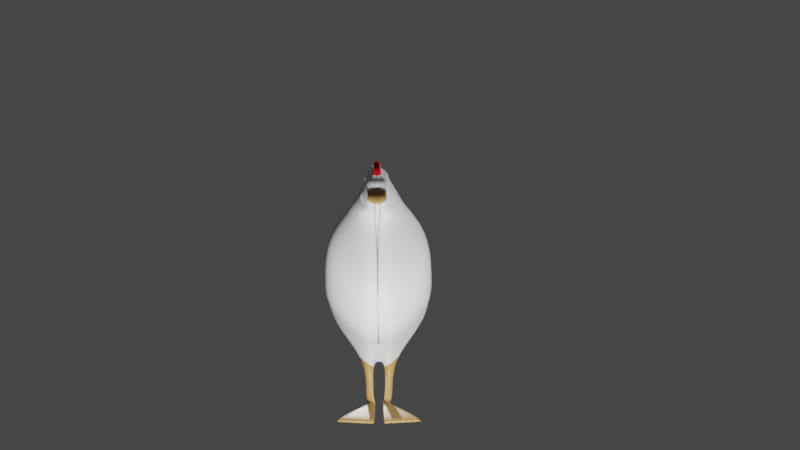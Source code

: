 # Source: Chicken.blend  (saved by Blender 2.90.8; exported with 4.5.12 LTS)
import bpy
from mathutils import Matrix  # noqa: F401  (used for matrix-valued properties, if any)

bpy.ops.wm.read_factory_settings(use_empty=True)
scene = bpy.context.scene
scene.name = 'Scene'

# ---- collections
col_reference = bpy.data.collections.new('Reference'); scene.collection.children.link(col_reference)
col_reference.hide_render = True
col_collection = bpy.data.collections.new('Collection'); scene.collection.children.link(col_collection)
col_chicken = bpy.data.collections.new('Chicken'); scene.collection.children.link(col_chicken)

# ---- materials (node trees are filled in below, after node groups)
mat_body = bpy.data.materials.new('Body')
mat_body.use_transparent_shadow = False
mat_red = bpy.data.materials.new('Red')
mat_red.use_transparent_shadow = False
mat_yelolow = bpy.data.materials.new('Yelolow')
mat_yelolow.use_transparent_shadow = False

# ---- material node trees
mat_body.use_nodes = True; mat_body.node_tree.nodes.clear()
_N = mat_body.node_tree.nodes; _L = mat_body.node_tree.links
n0 = _N.new('ShaderNodeBsdfPrincipled'); n0.name = 'Principled BSDF'; n0.location = (10, 300)
n0.distribution = 'GGX'
n0.subsurface_method = 'BURLEY'
n0.inputs[3].default_value = 1.45
n0.inputs[27].default_value = (0.0, 0.0, 0.0, 1.0)
n0.inputs[28].default_value = 1.0
n1 = _N.new('ShaderNodeOutputMaterial'); n1.name = 'Material Output'; n1.location = (300, 300)
_L.new(n0.outputs[0], n1.inputs[0])
n1.is_active_output = True
mat_red.use_nodes = True; mat_red.node_tree.nodes.clear()
_N = mat_red.node_tree.nodes; _L = mat_red.node_tree.links
n0 = _N.new('ShaderNodeBsdfPrincipled'); n0.name = 'Principled BSDF'; n0.location = (10, 300)
n0.distribution = 'GGX'
n0.subsurface_method = 'BURLEY'
n0.inputs[0].default_value = (0.8, 0.01191, 0.02051, 1.0)
n0.inputs[3].default_value = 1.45
n0.inputs[27].default_value = (0.0, 0.0, 0.0, 1.0)
n0.inputs[28].default_value = 1.0
n1 = _N.new('ShaderNodeOutputMaterial'); n1.name = 'Material Output'; n1.location = (300, 300)
_L.new(n0.outputs[0], n1.inputs[0])
n1.is_active_output = True
mat_yelolow.use_nodes = True; mat_yelolow.node_tree.nodes.clear()
_N = mat_yelolow.node_tree.nodes; _L = mat_yelolow.node_tree.links
n0 = _N.new('ShaderNodeBsdfPrincipled'); n0.name = 'Principled BSDF'; n0.location = (10, 300)
n0.distribution = 'GGX'
n0.subsurface_method = 'BURLEY'
n0.inputs[0].default_value = (0.4512, 0.2554, 0.08189, 1.0)
n0.inputs[3].default_value = 1.45
n0.inputs[27].default_value = (0.0, 0.0, 0.0, 1.0)
n0.inputs[28].default_value = 1.0
n1 = _N.new('ShaderNodeOutputMaterial'); n1.name = 'Material Output'; n1.location = (300, 300)
_L.new(n0.outputs[0], n1.inputs[0])
n1.is_active_output = True

# ---- world
world_world = bpy.data.worlds.new('World'); scene.world = world_world
world_world.use_nodes = True; world_world.node_tree.nodes.clear()
_N = world_world.node_tree.nodes; _L = world_world.node_tree.links
n0 = _N.new('ShaderNodeOutputWorld'); n0.name = 'World Output'; n0.location = (300, 300)
n1 = _N.new('ShaderNodeBackground'); n1.name = 'Background'; n1.location = (10, 300)
n1.inputs[0].default_value = (0.05088, 0.05088, 0.05088, 1.0)
_L.new(n1.outputs[0], n0.inputs[0])
n0.is_active_output = True
world_world.color = (0.05088, 0.05088, 0.05088)
world_world.use_sun_shadow = False
world_world.sun_shadow_jitter_overblur = 0.0

# ---- cameras
cam_camera = bpy.data.cameras.new('Camera')
cam_camera.clip_end = 100.0
cam_camera.ortho_scale = 7.314

# ---- lights
light_light = bpy.data.lights.new('Light', 'POINT')
light_light.transmission_factor = 0.0
light_light.energy = 1000.0
light_light.shadow_soft_size = 0.1
light_light.shadow_maximum_resolution = 0.006
light_light.use_absolute_resolution = True
light_light_001 = bpy.data.lights.new('Light.001', 'POINT')
light_light_001.transmission_factor = 0.0
light_light_001.energy = 1000.0
light_light_001.shadow_soft_size = 0.1
light_light_001.shadow_maximum_resolution = 0.006
light_light_001.use_absolute_resolution = True
light_light_002 = bpy.data.lights.new('Light.002', 'POINT')
light_light_002.transmission_factor = 0.0
light_light_002.energy = 1000.0
light_light_002.shadow_soft_size = 0.1
light_light_002.shadow_maximum_resolution = 0.006
light_light_002.use_absolute_resolution = True

# ---- meshes
me_cube_001 = bpy.data.meshes.new('Cube.001')
me_cube_001.from_pydata([(-1.209, -1.004, -1.01), (-0.3323, -1.679, 1.12), (0.666, -0.8792, -2.314), (1.0, -1.0, 1.0), (-1.982, -0.7335, -0.1861), (-0.674, -1.129, 1.589), (-2.258, -0.9108, 0.6012), (-1.089, -1.237, 2.36), (-2.098, -0.7121, 2.061), (-1.465, -1.557, 2.686), (-2.324, -0.5657, 2.388), (-1.851, -1.444, 2.922), (-2.438, -0.5657, 2.44), (-2.056, -1.24, 3.061), (-2.469, -0.5657, 2.654), (-2.224, -0.5383, 3.574), (-2.532, -0.5657, 2.647), (-2.499, -0.5262, 3.454), (-2.639, -0.5657, 2.646), (-2.637, -1.202, 2.972), (-2.827, -0.47, 2.677), (-2.801, -1.202, 2.854), (1.062, -0.8792, -2.236), (1.44, -1.0, 0.9522), (-0.2556, -0.9355, -1.502), (0.3536, -1.638, 0.9423), (1.85, -0.8792, -1.678), (1.983, -1.0, 1.171), (2.775, -0.8792, -0.5463), (2.587, -1.0, 1.825), (3.151, -0.8792, 0.6583), (3.12, -1.0, 1.545), (0.355, -0.8792, -3.124), (0.5348, -0.8792, -3.219), (0.2648, -0.4954, -3.33), (0.3242, -0.4488, -3.524), (-0.8032, -0.8775, -3.32), (-0.7438, -0.8309, -3.514), (-1.209, -0.004472, -1.01), (-0.3245, 0.0, 1.223), (1.0, 0.0, 1.0), (-1.982, 0.2665, -0.1861), (-0.6708, 0.0, 1.592), (-2.258, 0.08917, 0.6012), (-1.061, 0.0, 2.433), (-2.098, 0.2879, 2.061), (-1.387, 0.0, 2.91), (-2.324, 0.4343, 2.388), (-1.881, 0.0, 3.198), (-2.438, 0.4343, 2.44), (-2.07, 0.0, 3.246), (-2.469, 0.4343, 2.654), (-2.224, 0.0, 3.574), (-2.532, 0.4343, 2.647), (-2.499, 0.0, 3.454), (-2.639, 0.0, 2.646), (-2.637, -5.428e-08, 2.972), (-2.867, 0.0, 2.647), (-2.801, 0.0, 2.854), (1.062, 0.1208, -2.236), (1.44, -1.192e-07, 0.9522), (0.4043, 0.0, 1.1), (-0.2556, 0.06447, -1.502), (1.85, 0.1208, -1.678), (1.983, -4.172e-07, 1.171), (2.775, 0.1208, -0.5463), (2.587, -1.192e-06, 1.825), (3.151, 0.1208, 0.6583), (3.12, -8.345e-07, 1.545), (0.666, 0.0, -2.314), (-2.638, -0.001057, 3.075), (-2.621, -1.205, 3.081), (-2.122, 0.0, 3.324), (-2.172, -1.076, 3.261), (-2.517, -0.9851, 3.06), (-2.283, -1.097, 3.184), (-2.193, -0.3242, 3.37), (-2.148, -0.4979, 3.291), (-2.493, -0.3784, 3.258), (-2.182, 0.0, 3.37), (-2.259, -1.09, 3.142), (-2.149, -1.254, 3.197), (-2.476, -0.4474, 3.25), (-2.519, -0.0006929, 3.226), (-2.234, -0.407, 3.349), (-2.596, -0.001643, 3.154), (-2.182, -0.9713, 3.331), (-2.571, -1.111, 3.155), (-2.529, -0.9312, 3.158), (-2.235, -0.9454, 3.299), (-2.156, -0.3855, 3.35), (-1.209, -0.004472, -1.01), (-1.209, -1.004, -1.01), (-0.2837, -1.296, 1.249), (1.0, 0.0, 1.0), (1.0, -1.0, 1.0), (0.666, -0.8792, -2.314), (-0.2556, -0.9355, -1.502), (0.3932, -1.244, 1.086), (-1.982, 0.2665, -0.1861), (-1.982, -0.7335, -0.1861), (-0.6708, -1.093, 1.592), (-2.258, 0.08917, 0.6012), (-2.258, -0.9108, 0.6012), (-1.07, -1.187, 2.377), (-2.098, 0.2879, 2.061), (-2.098, -0.7121, 2.061), (-1.408, -1.407, 2.757), (-2.324, 0.4343, 2.388), (-2.324, -0.5657, 2.388), (-1.809, -1.35, 3.011), (-2.438, 0.4343, 2.44), (-2.438, -0.5657, 2.44), (-2.011, -1.226, 3.134), (-2.469, 0.4343, 2.654), (-2.469, -0.5657, 2.654), (-2.234, -0.4088, 3.349), (-2.224, -0.5383, 3.574), (-2.117, -1.176, 3.222), (-2.532, 0.4343, 2.647), (-2.532, -0.5657, 2.647), (-2.476, -0.4475, 3.25), (-2.499, -0.5262, 3.454), (-2.639, 0.0, 2.646), (-2.639, -0.5657, 2.646), (-2.649, -1.008, 2.953), (-2.493, -0.3784, 3.258), (-2.867, 0.0, 2.647), (-2.818, -0.5496, 2.681), (-2.781, -1.078, 2.854), (1.44, -1.192e-07, 0.9522), (1.44, -1.0, 0.9522), (1.062, -0.8792, -2.236), (0.4043, 0.0, 1.1), (-0.2556, 0.06447, -1.502), (1.983, -4.172e-07, 1.171), (1.983, -1.0, 1.171), (1.85, -0.8792, -1.678), (2.587, -1.192e-06, 1.825), (2.587, -1.0, 1.825), (2.775, -0.8792, -0.5463), (3.12, -8.345e-07, 1.545), (3.12, -1.0, 1.545), (3.151, -0.8792, 0.6583), (0.355, -0.8792, -3.124), (0.5348, -0.8792, -3.219), (0.2648, -0.4954, -3.33), (0.3242, -0.4488, -3.524), (-0.8148, -0.454, -3.32), (-0.7553, -0.4073, -3.514), (-0.3245, 0.0, 1.223), (-0.6708, 0.0, 1.592), (-1.061, 0.0, 2.433), (-1.387, 0.0, 2.91), (-1.881, 0.0, 3.198), (-2.07, 0.0, 3.246), (-2.224, 0.0, 3.574), (-2.499, 0.0, 3.454), (-2.637, -5.427e-08, 2.972), (-2.801, 0.0, 2.854), (1.062, 0.1208, -2.236), (1.85, 0.1208, -1.678), (2.775, 0.1208, -0.5463), (3.151, 0.1208, 0.6583), (-0.2556, 0.0, -1.502), (0.666, 0.0, -2.314), (1.062, 0.0, -2.236), (-2.638, -0.001057, 3.075), (-2.182, 0.0, 3.37), (-2.596, -0.001643, 3.154), (-2.617, -1.076, 3.069), (-2.122, 0.0, 3.324), (-2.183, -0.9989, 3.323), (-2.151, -1.097, 3.268), (-2.135, -0.5092, 3.291), (-2.193, -0.3288, 3.37), (-2.571, -1.111, 3.155), (-2.529, -0.9338, 3.159), (-2.519, -0.0006929, 3.226), (-2.235, -0.9791, 3.3), (-2.155, -0.4073, 3.348), (-2.415, -1.291, 2.483), (-2.086, -1.067, 3.067), (-2.186, -1.399, 3.127), (-2.438, -1.371, 2.72), (-2.472, -1.107, 2.748), (-2.511, -1.506, 3.033), (-2.277, -1.322, 3.079), (-2.267, -1.445, 3.122), (-1.211, -2.063, -1.016), (-0.3252, -2.244, 1.206), (0.9982, -2.059, 0.9939), (0.6642, -1.938, -2.32), (-0.2573, -1.994, -1.508), (0.3958, -2.168, 1.076), (-1.984, -1.792, -0.1922), (-0.711, -2.496, 1.562), (-2.26, -1.97, 0.595), (-1.078, -2.25, 2.39), (-2.1, -1.771, 2.055), (-1.495, -2.554, 2.488), (-2.273, -1.65, 2.327), (-1.814, -2.174, 2.81), (-2.388, -1.511, 2.441), (-1.982, -1.798, 2.98), (-2.157, -1.449, 3.119), (-2.451, -1.364, 2.679), (-2.528, -1.08, 2.771), (-2.636, -1.009, 2.765), (-2.658, -1.099, 2.895), (-2.791, -1.253, 2.706), (-2.727, -1.246, 2.835), (1.438, -2.059, 0.9461), (1.06, -1.938, -2.242), (1.981, -2.059, 1.165), (1.849, -1.938, -1.684), (2.585, -2.059, 1.819), (2.773, -1.938, -0.5524), (3.118, -2.059, 1.539), (3.149, -1.938, 0.6522), (0.3532, -1.938, -3.13), (0.5331, -1.938, -3.225), (0.2917, -1.545, -3.336), (0.3511, -1.498, -3.531), (-0.6707, -5.797, -3.326), (-0.6113, -5.751, -3.52), (-2.568, -1.301, 3.029), (-2.238, -1.293, 3.251), (-2.229, -1.332, 3.172), (-2.493, -1.419, 3.033), (-2.257, -1.362, 3.126), (-2.305, -1.498, 3.116), (-2.514, -1.268, 3.115), (-2.442, -1.308, 3.125), (-2.32, -1.281, 3.198), (0.2917, -1.545, -3.336), (0.3511, -1.498, -3.531), (-0.7763, -1.927, -3.326), (-0.7169, -1.88, -3.52), (0.2917, -1.545, -3.336), (0.3511, -1.498, -3.531), (-0.7763, -1.927, -3.326), (-0.7169, -1.88, -3.52), (-0.914, -6.076, -0.2655), (-0.6192, -6.107, 0.4785), (0.8887, -6.001, -0.1047), (0.7773, -5.961, -1.209), (-1.545, -5.894, 0.4066), (-1.108, -6.014, 0.9993), (-1.843, -5.692, 1.214), (-1.45, -4.366, 1.712), (-1.896, -2.858, 1.975), (-1.689, -2.562, 2.203), (-2.088, -2.227, 2.371), (-1.95, -2.739, 2.611), (-2.206, -1.725, 2.598), (-2.095, -1.698, 2.751), (1.314, -6.001, -0.1106), (1.188, -5.961, -1.173), (0.1843, -6.049, 0.2327), (-0.03561, -6.013, -0.6346), (1.939, -6.001, 0.2211), (1.895, -5.961, -0.7285), (2.65, -6.001, 1.034), (2.712, -5.961, 0.2441), (3.129, 0.0, 1.143), (3.139, 0.0, 0.8475), (3.13, 0.0, 1.25), (3.14, 0.0, 0.954), (3.13, -3.677, 1.25), (3.14, -3.637, 0.954), (3.13, 0.0, 1.25), (3.14, 0.0, 0.954), (-2.238, -2.538, 2.658), (-2.142, -2.501, 2.799), (-0.9158, -7.135, -0.2717), (-0.621, -7.166, 0.4724), (0.8869, -7.06, -0.1109), (0.7756, -7.02, -1.216), (-1.547, -6.953, 0.4005), (-1.11, -7.073, 0.9932), (-1.832, -6.542, 1.21), (-1.457, -6.721, 1.794), (-1.875, -3.82, 1.969), (-1.659, -4.188, 2.263), (-2.027, -2.643, 2.301), (-1.893, -3.147, 2.522), (-2.121, -2.767, 2.447), (-1.968, -2.736, 2.632), (1.312, -7.06, -0.1167), (1.186, -7.02, -1.18), (0.1826, -7.108, 0.2266), (-0.03739, -7.072, -0.6407), (1.937, -7.06, 0.215), (1.893, -7.02, -0.7346), (2.648, -4.736, 1.028), (2.71, -7.02, 0.238), (3.128, -4.736, 1.244), (3.139, -4.696, 0.9479)], [], [(246, 258, 22, 2), (259, 244, 1, 25), (61, 25, 1, 39), (248, 250, 7, 5), (38, 41, 4, 0), (244, 248, 5, 1), (41, 43, 6, 4), (43, 45, 8, 6), (250, 252, 9, 7), (252, 254, 11, 9), (45, 47, 10, 8), (47, 49, 12, 10), (254, 256, 13, 11), (49, 51, 14, 12), (129, 128, 210, 211), (145, 132, 213, 221), (51, 53, 16, 14), (55, 57, 20, 18), (53, 55, 18, 16), (16, 18, 19, 71, 74), (18, 20, 21, 19), (60, 64, 27, 23), (40, 60, 23, 3), (40, 3, 25, 61), (38, 0, 24, 62), (245, 259, 25, 3), (258, 262, 26, 22), (66, 68, 31, 29), (64, 66, 29, 27), (262, 264, 28, 26), (267, 265, 31, 68), (264, 266, 30, 28), (33, 35, 34, 32), (22, 33, 32, 2), (35, 37, 36, 34), (28, 30, 67, 65), (22, 26, 63, 59), (26, 28, 65, 63), (19, 21, 58, 56), (20, 57, 58, 21), (15, 17, 54, 52), (17, 78, 83, 54), (13, 81, 77, 72, 50), (9, 11, 48, 46), (11, 13, 50, 48), (5, 7, 44, 42), (7, 9, 46, 44), (1, 5, 42, 39), (88, 82, 84, 89), (86, 76, 79, 90), (87, 78, 82, 88), (89, 84, 76, 86), (71, 19, 56, 70), (81, 73, 77), (76, 15, 52, 79), (79, 72, 77, 90), (78, 17, 82), (80, 75, 73, 81), (84, 15, 76), (87, 71, 70, 85), (82, 17, 15, 84), (78, 87, 85, 83), (75, 89, 86, 73), (71, 87, 88, 74), (73, 86, 90, 77), (74, 88, 89, 75), (101, 104, 198, 196), (96, 144, 220, 192), (133, 150, 93, 98), (80, 81, 183, 187), (91, 92, 100, 99), (118, 173, 228, 205), (99, 100, 103, 102), (102, 103, 106, 105), (124, 120, 207, 208), (140, 143, 219, 217), (105, 106, 109, 108), (108, 109, 112, 111), (100, 92, 189, 195), (111, 112, 115, 114), (142, 139, 216, 218), (93, 101, 196, 190), (114, 115, 120, 119), (123, 124, 128, 127), (119, 120, 124, 123), (269, 142, 218, 297), (120, 115, 206, 207), (130, 131, 136, 135), (94, 95, 131, 130), (94, 133, 98, 95), (91, 134, 97, 92), (179, 177, 233, 234), (139, 136, 214, 216), (138, 139, 142, 141), (135, 136, 139, 138), (98, 93, 190, 194), (271, 141, 142, 269), (177, 176, 232, 233), (137, 140, 217, 215), (97, 96, 192, 193), (172, 179, 234, 227), (96, 97, 164, 165), (140, 162, 163, 143), (132, 160, 161, 137), (137, 161, 162, 140), (125, 158, 159, 129), (128, 129, 159, 127), (117, 156, 157, 122), (122, 157, 178, 126), (113, 155, 171, 174, 118), (107, 153, 154, 110), (110, 154, 155, 113), (101, 151, 152, 104), (104, 152, 153, 107), (93, 150, 151, 101), (177, 179, 116, 121), (172, 180, 168, 175), (176, 177, 121, 126), (179, 172, 175, 116), (170, 167, 158, 125), (118, 174, 173), (175, 168, 156, 117), (168, 180, 174, 171), (126, 121, 122), (115, 112, 203, 206), (116, 175, 117), (176, 169, 167, 170), (121, 116, 117, 122), (126, 178, 169, 176), (113, 118, 205, 204), (132, 137, 215, 213), (173, 174, 180, 172), (136, 131, 212, 214), (34, 36, 148, 146), (37, 35, 147, 149), (51, 49, 111, 114), (59, 63, 161, 160), (49, 47, 108, 111), (63, 65, 162, 161), (38, 62, 134, 91), (47, 45, 105, 108), (22, 2, 69, 166), (45, 43, 102, 105), (43, 41, 99, 102), (55, 53, 119, 123), (65, 67, 163, 162), (41, 38, 91, 99), (53, 51, 114, 119), (36, 37, 149, 148), (267, 68, 141, 271), (181, 184, 187, 183, 182, 274, 273), (184, 185, 186, 188, 187), (278, 192, 213, 290), (291, 194, 190, 276), (280, 196, 198, 282), (276, 190, 196, 280), (282, 198, 200, 284), (284, 200, 202, 286), (286, 202, 204, 288), (203, 287, 288, 204, 205, 230, 206), (206, 230, 231, 229, 207), (207, 229, 226, 209, 208), (208, 209, 211, 210), (277, 191, 194, 291), (290, 213, 215, 294), (294, 215, 217, 296), (296, 217, 219, 298), (221, 220, 222, 223), (213, 192, 220, 221), (225, 223, 240, 242), (230, 205, 228, 231), (231, 228, 227, 234), (226, 229, 233, 232), (229, 231, 234, 233), (103, 100, 195, 197), (128, 124, 208, 210), (144, 146, 222, 220), (125, 129, 211, 209), (255, 12, 181, 273), (147, 145, 221, 223), (104, 107, 200, 198), (148, 149, 225, 224), (106, 103, 197, 199), (16, 74, 186, 185), (146, 148, 224, 222), (75, 80, 187, 188), (149, 147, 223, 225), (131, 95, 191, 212), (74, 75, 188, 186), (92, 97, 193, 189), (107, 110, 202, 200), (81, 13, 182, 183), (95, 98, 194, 191), (109, 106, 199, 201), (12, 14, 184, 181), (170, 125, 209, 226), (110, 113, 204, 202), (173, 172, 227, 228), (112, 109, 201, 203), (176, 170, 226, 232), (14, 16, 185, 184), (225, 223, 236, 238), (222, 224, 237, 235), (224, 225, 238, 237), (240, 239, 241, 242), (224, 225, 242, 241), (222, 224, 241, 239), (223, 222, 239, 240), (222, 224, 225, 223, 240, 239), (13, 256, 274, 182), (256, 255, 273, 274), (216, 295, 297, 218), (295, 296, 298, 297), (214, 293, 295, 216), (293, 294, 296, 295), (212, 289, 293, 214), (289, 290, 294, 293), (192, 278, 292, 193), (278, 277, 291, 292), (201, 285, 287, 203), (285, 286, 288, 287), (199, 283, 285, 201), (283, 284, 286, 285), (197, 281, 283, 199), (281, 282, 284, 283), (189, 275, 279, 195), (275, 276, 280, 279), (195, 279, 281, 197), (279, 280, 282, 281), (193, 292, 275, 189), (292, 291, 276, 275), (191, 277, 289, 212), (277, 278, 290, 289), (67, 268, 272, 163), (268, 267, 271, 272), (163, 272, 270, 143), (272, 271, 269, 270), (143, 270, 298, 219), (270, 269, 297, 298), (29, 31, 265, 263), (263, 265, 266, 264), (67, 30, 266, 268), (268, 266, 265, 267), (27, 29, 263, 261), (261, 263, 264, 262), (23, 27, 261, 257), (257, 261, 262, 258), (2, 24, 260, 246), (246, 260, 259, 245), (10, 12, 255, 253), (253, 255, 256, 254), (8, 10, 253, 251), (251, 253, 254, 252), (6, 8, 251, 249), (249, 251, 252, 250), (0, 4, 247, 243), (243, 247, 248, 244), (4, 6, 249, 247), (247, 249, 250, 248), (24, 0, 243, 260), (260, 243, 244, 259), (3, 23, 257, 245), (245, 257, 258, 246)])
me_cube_001.polygons.foreach_set('use_smooth', [1, 1, 1, 1, 1, 1, 1, 1, 1, 1, 1, 1, 1, 1, 1, 1, 1, 1, 1, 1, 1, 1, 1, 1, 1, 1, 1, 1, 1, 1, 1, 1, 1, 1, 1, 1, 1, 1, 1, 1, 1, 1, 1, 1, 1, 1, 1, 1, 1, 1, 1, 1, 1, 1, 1, 1, 1, 1, 1, 1, 1, 1, 1, 1, 1, 1, 1, 1, 1, 1, 1, 1, 1, 1, 1, 1, 1, 1, 1, 1, 1, 1, 1, 1, 1, 1, 1, 1, 1, 1, 1, 1, 1, 1, 1, 1, 1, 1, 1, 1, 1, 1, 1, 1, 1, 1, 1, 1, 1, 1, 1, 1, 1, 1, 1, 1, 1, 1, 1, 1, 1, 1, 1, 1, 1, 1, 1, 1, 1, 1, 1, 1, 1, 1, 1, 1, 1, 1, 1, 1, 1, 1, 1, 1, 1, 1, 1, 1, 1, 1, 1, 1, 1, 1, 1, 1, 1, 1, 1, 1, 1, 1, 1, 1, 1, 1, 1, 1, 1, 1, 1, 1, 1, 1, 1, 1, 1, 1, 1, 1, 1, 1, 1, 1, 1, 1, 1, 1, 1, 1, 1, 1, 1, 1, 1, 1, 1, 1, 1, 1, 1, 1, 1, 1, 1, 1, 1, 1, 0, 1, 1, 1, 1, 1, 1, 1, 1, 1, 1, 1, 1, 1, 1, 1, 1, 1, 1, 1, 1, 1, 1, 1, 1, 1, 1, 1, 1, 1, 1, 1, 1, 1, 1, 1, 1, 1, 1, 1, 1, 1, 1, 1, 1, 1, 1, 1, 1, 1, 1, 1, 1, 1, 1])
me_cube_001.polygons.foreach_set('material_index', [0, 0, 0, 0, 0, 0, 0, 0, 0, 0, 0, 0, 0, 0, 2, 2, 2, 2, 2, 0, 2, 0, 0, 0, 0, 0, 0, 0, 0, 0, 0, 0, 2, 2, 2, 0, 0, 0, 2, 2, 1, 1, 0, 0, 0, 0, 0, 0, 0, 0, 0, 0, 0, 0, 1, 0, 1, 0, 1, 0, 1, 0, 0, 0, 0, 0, 0, 2, 0, 0, 0, 0, 0, 0, 2, 0, 0, 0, 0, 0, 0, 0, 2, 2, 2, 0, 0, 0, 0, 0, 0, 0, 0, 0, 0, 0, 0, 0, 0, 0, 0, 0, 0, 0, 0, 2, 2, 1, 1, 0, 0, 0, 0, 0, 0, 0, 0, 0, 0, 0, 0, 1, 0, 1, 0, 1, 0, 1, 0, 0, 0, 0, 0, 2, 2, 0, 0, 0, 0, 0, 0, 2, 0, 0, 2, 0, 0, 2, 2, 0, 0, 0, 0, 0, 0, 0, 0, 0, 0, 0, 0, 0, 2, 0, 0, 0, 0, 2, 2, 2, 0, 0, 0, 0, 0, 2, 2, 2, 0, 2, 0, 2, 0, 0, 2, 0, 2, 0, 0, 0, 0, 0, 0, 0, 0, 0, 0, 0, 0, 0, 0, 2, 2, 2, 2, 2, 2, 2, 2, 0, 0, 0, 0, 0, 0, 0, 0, 0, 0, 0, 0, 0, 0, 0, 0, 0, 0, 0, 0, 0, 0, 0, 0, 0, 0, 0, 0, 0, 0, 0, 0, 0, 0, 0, 0, 0, 0, 0, 0, 0, 0, 0, 0, 0, 0, 0, 0, 0, 0, 0, 0, 0, 0])
_uv = me_cube_001.uv_layers.new(name='UVMap')
_uv.uv.foreach_set('vector', [0.4583, 0.75, 0.4583, 0.75, 0.375, 0.75, 0.375, 0.75, 0.5417, 0.8624, 0.5417, 1.0, 0.625, 1.0, 0.625, 0.8624, 0.7374, 0.625, 0.7374, 0.75, 0.875, 0.75, 0.875, 0.625, 0.5417, 1.0, 0.5417, 1.0, 0.625, 1.0, 0.625, 1.0, 0.125, 0.625, 0.125, 0.625, 0.125, 0.75, 0.125, 0.75, 0.5417, 1.0, 0.5417, 1.0, 0.625, 1.0, 0.625, 1.0, 0.125, 0.625, 0.125, 0.625, 0.125, 0.75, 0.125, 0.75, 0.125, 0.625, 0.125, 0.625, 0.125, 0.75, 0.125, 0.75, 0.5417, 1.0, 0.5417, 1.0, 0.625, 1.0, 0.625, 1.0, 0.5417, 1.0, 0.5417, 1.0, 0.625, 1.0, 0.625, 1.0, 0.125, 0.625, 0.125, 0.625, 0.125, 0.75, 0.125, 0.75, 0.125, 0.625, 0.125, 0.625, 0.125, 0.75, 0.125, 0.75, 0.5417, 1.0, 0.5417, 1.0, 0.625, 1.0, 0.625, 1.0, 0.125, 0.625, 0.125, 0.625, 0.125, 0.75, 0.125, 0.75, 0.625, 0.0, 0.375, 0.0, 0.375, 0.0, 0.625, 0.0, 0.375, 0.75, 0.375, 0.75, 0.375, 0.75, 0.375, 0.75, 0.125, 0.625, 0.125, 0.625, 0.125, 0.75, 0.125, 0.75, 0.125, 0.625, 0.125, 0.625, 0.125, 0.75, 0.125, 0.75, 0.125, 0.625, 0.125, 0.625, 0.125, 0.75, 0.125, 0.75, 0.375, 1.0, 0.375, 1.0, 0.625, 1.0, 0.625, 1.0, 0.55, 1.0, 0.375, 1.0, 0.375, 1.0, 0.625, 1.0, 0.625, 1.0, 0.625, 0.625, 0.625, 0.625, 0.625, 0.75, 0.625, 0.75, 0.625, 0.625, 0.625, 0.625, 0.625, 0.75, 0.625, 0.75, 0.625, 0.625, 0.625, 0.75, 0.7374, 0.75, 0.7374, 0.625, 0.125, 0.625, 0.125, 0.75, 0.2626, 0.75, 0.2626, 0.625, 0.5417, 0.75, 0.5417, 0.8624, 0.625, 0.8624, 0.625, 0.75, 0.4583, 0.75, 0.4583, 0.75, 0.375, 0.75, 0.375, 0.75, 0.625, 0.625, 0.625, 0.625, 0.625, 0.75, 0.625, 0.75, 0.625, 0.625, 0.625, 0.625, 0.625, 0.75, 0.625, 0.75, 0.4583, 0.75, 0.4583, 0.75, 0.375, 0.75, 0.375, 0.75, 0.5417, 0.625, 0.5417, 0.75, 0.625, 0.75, 0.625, 0.625, 0.4583, 0.75, 0.4583, 0.75, 0.375, 0.75, 0.375, 0.75, 0.375, 0.75, 0.375, 0.75, 0.375, 0.75, 0.375, 0.75, 0.375, 0.75, 0.375, 0.75, 0.375, 0.75, 0.375, 0.75, 0.375, 0.75, 0.375, 0.75, 0.375, 0.75, 0.375, 0.75, 0.375, 0.75, 0.375, 0.75, 0.375, 0.625, 0.375, 0.625, 0.375, 0.75, 0.375, 0.75, 0.375, 0.625, 0.375, 0.625, 0.375, 0.75, 0.375, 0.75, 0.375, 0.625, 0.375, 0.625, 0.875, 0.75, 0.875, 0.75, 0.875, 0.625, 0.875, 0.625, 0.375, 0.0, 0.375, 0.125, 0.625, 0.125, 0.625, 0.0, 0.875, 0.75, 0.875, 0.75, 0.875, 0.625, 0.875, 0.625, 0.875, 0.75, 0.875, 0.75, 0.875, 0.625, 0.875, 0.625, 0.875, 0.75, 0.875, 0.75, 0.875, 0.6629, 0.875, 0.625, 0.875, 0.625, 0.875, 0.75, 0.875, 0.75, 0.875, 0.625, 0.875, 0.625, 0.875, 0.75, 0.875, 0.75, 0.875, 0.625, 0.875, 0.625, 0.875, 0.75, 0.875, 0.75, 0.875, 0.625, 0.875, 0.625, 0.875, 0.75, 0.875, 0.75, 0.875, 0.625, 0.875, 0.625, 0.875, 0.75, 0.875, 0.75, 0.875, 0.625, 0.875, 0.625, 0.5522, 1.0, 0.5772, 1.0, 0.5736, 1.0, 0.5586, 1.0, 0.875, 0.75, 0.875, 0.75, 0.875, 0.625, 0.875, 0.6598, 0.625, 1.0, 0.625, 1.0, 0.5772, 1.0, 0.5522, 1.0, 0.5586, 1.0, 0.5736, 1.0, 0.625, 1.0, 0.625, 1.0, 0.875, 0.75, 0.875, 0.75, 0.875, 0.625, 0.875, 0.625, 0.875, 0.75, 0.875, 0.75, 0.875, 0.6629, 0.875, 0.75, 0.875, 0.75, 0.875, 0.625, 0.875, 0.625, 0.875, 0.625, 0.875, 0.625, 0.875, 0.6629, 0.875, 0.6598, 0.625, 1.0, 0.625, 1.0, 0.5772, 1.0, 0.5456, 1.0, 0.5572, 1.0, 0.625, 1.0, 0.625, 1.0, 0.5736, 1.0, 0.625, 1.0, 0.625, 1.0, 0.875, 0.75, 0.875, 0.75, 0.875, 0.625, 0.875, 0.625, 0.5772, 1.0, 0.625, 1.0, 0.625, 1.0, 0.5736, 1.0, 0.875, 0.75, 0.875, 0.75, 0.875, 0.625, 0.875, 0.625, 0.5572, 1.0, 0.5586, 1.0, 0.625, 1.0, 0.625, 1.0, 0.625, 1.0, 0.625, 1.0, 0.5522, 1.0, 0.55, 1.0, 0.875, 0.75, 0.875, 0.75, 0.875, 0.6598, 0.875, 0.6629, 0.55, 1.0, 0.5522, 1.0, 0.5586, 1.0, 0.5572, 1.0, 0.875, 0.75, 0.875, 0.75, 0.875, 0.75, 0.875, 0.75, 0.375, 0.75, 0.375, 0.75, 0.375, 0.75, 0.375, 0.75, 0.7374, 0.625, 0.875, 0.625, 0.875, 0.75, 0.7374, 0.75, 0.5456, 1.0, 0.625, 1.0, 0.625, 1.0, 0.5456, 1.0, 0.125, 0.625, 0.125, 0.75, 0.125, 0.75, 0.125, 0.625, 0.875, 0.75, 0.875, 0.75, 0.875, 0.75, 0.875, 0.75, 0.125, 0.625, 0.125, 0.75, 0.125, 0.75, 0.125, 0.625, 0.125, 0.625, 0.125, 0.75, 0.125, 0.75, 0.125, 0.625, 0.125, 0.75, 0.125, 0.75, 0.125, 0.75, 0.125, 0.75, 0.375, 0.75, 0.375, 0.75, 0.375, 0.75, 0.375, 0.75, 0.125, 0.625, 0.125, 0.75, 0.125, 0.75, 0.125, 0.625, 0.125, 0.625, 0.125, 0.75, 0.125, 0.75, 0.125, 0.625, 0.125, 0.75, 0.125, 0.75, 0.125, 0.75, 0.125, 0.75, 0.125, 0.625, 0.125, 0.75, 0.125, 0.75, 0.125, 0.625, 0.625, 0.75, 0.625, 0.75, 0.625, 0.75, 0.625, 0.75, 0.875, 0.75, 0.875, 0.75, 0.875, 0.75, 0.875, 0.75, 0.125, 0.625, 0.125, 0.75, 0.125, 0.75, 0.125, 0.625, 0.125, 0.625, 0.125, 0.75, 0.125, 0.75, 0.125, 0.625, 0.125, 0.625, 0.125, 0.75, 0.125, 0.75, 0.125, 0.625, 0.5417, 0.75, 0.625, 0.75, 0.625, 0.75, 0.5417, 0.75, 0.125, 0.75, 0.125, 0.75, 0.125, 0.75, 0.125, 0.75, 0.625, 0.625, 0.625, 0.75, 0.625, 0.75, 0.625, 0.625, 0.625, 0.625, 0.625, 0.75, 0.625, 0.75, 0.625, 0.625, 0.625, 0.625, 0.7374, 0.625, 0.7374, 0.75, 0.625, 0.75, 0.125, 0.625, 0.2626, 0.625, 0.2626, 0.75, 0.125, 0.75, 0.5586, 1.0, 0.5522, 1.0, 0.5522, 1.0, 0.5586, 1.0, 0.625, 0.75, 0.625, 0.75, 0.625, 0.75, 0.625, 0.75, 0.625, 0.625, 0.625, 0.75, 0.625, 0.75, 0.625, 0.625, 0.625, 0.625, 0.625, 0.75, 0.625, 0.75, 0.625, 0.625, 0.7374, 0.75, 0.875, 0.75, 0.875, 0.75, 0.7374, 0.75, 0.5417, 0.625, 0.625, 0.625, 0.625, 0.75, 0.5417, 0.75, 0.5522, 1.0, 0.625, 1.0, 0.625, 1.0, 0.5522, 1.0, 0.375, 0.75, 0.375, 0.75, 0.375, 0.75, 0.375, 0.75, 0.2626, 0.75, 0.375, 0.75, 0.375, 0.75, 0.2626, 0.75, 0.625, 1.0, 0.5586, 1.0, 0.5586, 1.0, 0.625, 1.0, 0.375, 0.75, 0.2626, 0.75, 0.2626, 0.75, 0.375, 0.75, 0.375, 0.75, 0.375, 0.625, 0.375, 0.625, 0.375, 0.75, 0.375, 0.75, 0.375, 0.625, 0.375, 0.625, 0.375, 0.75, 0.375, 0.75, 0.375, 0.625, 0.375, 0.625, 0.375, 0.75, 0.875, 0.75, 0.875, 0.625, 0.875, 0.625, 0.875, 0.75, 0.375, 0.0, 0.625, 0.0, 0.625, 0.125, 0.375, 0.125, 0.875, 0.75, 0.875, 0.625, 0.875, 0.625, 0.875, 0.75, 0.875, 0.75, 0.875, 0.625, 0.875, 0.625, 0.875, 0.75, 0.875, 0.75, 0.875, 0.625, 0.875, 0.625, 0.875, 0.6629, 0.875, 0.75, 0.875, 0.75, 0.875, 0.625, 0.875, 0.625, 0.875, 0.75, 0.875, 0.75, 0.875, 0.625, 0.875, 0.625, 0.875, 0.75, 0.875, 0.75, 0.875, 0.625, 0.875, 0.625, 0.875, 0.75, 0.875, 0.75, 0.875, 0.625, 0.875, 0.625, 0.875, 0.75, 0.875, 0.75, 0.875, 0.625, 0.875, 0.625, 0.875, 0.75, 0.5522, 1.0, 0.5586, 1.0, 0.5736, 1.0, 0.5772, 1.0, 0.875, 0.75, 0.875, 0.6598, 0.875, 0.625, 0.875, 0.75, 0.625, 1.0, 0.5522, 1.0, 0.5772, 1.0, 0.625, 1.0, 0.5586, 1.0, 0.625, 1.0, 0.625, 1.0, 0.5736, 1.0, 0.875, 0.75, 0.875, 0.625, 0.875, 0.625, 0.875, 0.75, 0.875, 0.75, 0.875, 0.6629, 0.875, 0.75, 0.875, 0.75, 0.875, 0.625, 0.875, 0.625, 0.875, 0.75, 0.875, 0.625, 0.875, 0.6598, 0.875, 0.6629, 0.875, 0.625, 0.625, 1.0, 0.5772, 1.0, 0.625, 1.0, 0.125, 0.75, 0.125, 0.75, 0.125, 0.75, 0.125, 0.75, 0.5736, 1.0, 0.625, 1.0, 0.625, 1.0, 0.875, 0.75, 0.875, 0.625, 0.875, 0.625, 0.875, 0.75, 0.5772, 1.0, 0.5736, 1.0, 0.625, 1.0, 0.625, 1.0, 0.875, 0.75, 0.875, 0.625, 0.875, 0.625, 0.875, 0.75, 0.875, 0.75, 0.875, 0.75, 0.875, 0.75, 0.875, 0.75, 0.375, 0.75, 0.375, 0.75, 0.375, 0.75, 0.375, 0.75, 0.875, 0.75, 0.875, 0.6629, 0.875, 0.6598, 0.875, 0.75, 0.625, 0.75, 0.625, 0.75, 0.625, 0.75, 0.625, 0.75, 0.375, 0.75, 0.375, 0.75, 0.375, 0.75, 0.375, 0.75, 0.375, 0.75, 0.375, 0.75, 0.375, 0.75, 0.375, 0.75, 0.125, 0.625, 0.125, 0.625, 0.125, 0.625, 0.125, 0.625, 0.375, 0.625, 0.375, 0.625, 0.375, 0.625, 0.375, 0.625, 0.125, 0.625, 0.125, 0.625, 0.125, 0.625, 0.125, 0.625, 0.375, 0.625, 0.375, 0.625, 0.375, 0.625, 0.375, 0.625, 0.125, 0.625, 0.2626, 0.625, 0.2626, 0.625, 0.125, 0.625, 0.125, 0.625, 0.125, 0.625, 0.125, 0.625, 0.125, 0.625, 0.375, 0.75, 0.375, 0.75, 0.375, 0.75, 0.375, 0.75, 0.125, 0.625, 0.125, 0.625, 0.125, 0.625, 0.125, 0.625, 0.125, 0.625, 0.125, 0.625, 0.125, 0.625, 0.125, 0.625, 0.125, 0.625, 0.125, 0.625, 0.125, 0.625, 0.125, 0.625, 0.375, 0.625, 0.375, 0.625, 0.375, 0.625, 0.375, 0.625, 0.125, 0.625, 0.125, 0.625, 0.125, 0.625, 0.125, 0.625, 0.125, 0.625, 0.125, 0.625, 0.125, 0.625, 0.125, 0.625, 0.375, 0.75, 0.375, 0.75, 0.375, 0.75, 0.375, 0.75, 0.5417, 0.625, 0.625, 0.625, 0.625, 0.625, 0.5417, 0.625, 0.375, 1.0, 0.375, 1.0, 0.5456, 1.0, 0.625, 1.0, 0.625, 1.0, 0.5417, 1.0, 0.4583, 1.0, 0.375, 1.0, 0.375, 1.0, 0.55, 1.0, 0.5572, 1.0, 0.5456, 1.0, 0.4583, 0.75, 0.375, 0.75, 0.375, 0.75, 0.4583, 0.75, 0.5417, 0.8624, 0.625, 0.8624, 0.625, 1.0, 0.5417, 1.0, 0.5417, 1.0, 0.625, 1.0, 0.625, 1.0, 0.5417, 1.0, 0.5417, 1.0, 0.625, 1.0, 0.625, 1.0, 0.5417, 1.0, 0.5417, 1.0, 0.625, 1.0, 0.625, 1.0, 0.5417, 1.0, 0.5417, 1.0, 0.625, 1.0, 0.625, 1.0, 0.5417, 1.0, 0.5417, 1.0, 0.625, 1.0, 0.625, 1.0, 0.5417, 1.0, 0.375, 1.0, 0.4583, 1.0, 0.5417, 1.0, 0.625, 1.0, 0.625, 1.0, 0.5456, 1.0, 0.375, 1.0, 0.375, 1.0, 0.5456, 1.0, 0.5572, 1.0, 0.55, 1.0, 0.375, 1.0, 0.375, 1.0, 0.55, 1.0, 0.625, 1.0, 0.625, 1.0, 0.375, 1.0, 0.375, 1.0, 0.625, 1.0, 0.625, 1.0, 0.375, 1.0, 0.5417, 0.75, 0.625, 0.75, 0.625, 0.8624, 0.5417, 0.8624, 0.4583, 0.75, 0.375, 0.75, 0.375, 0.75, 0.4583, 0.75, 0.4583, 0.75, 0.375, 0.75, 0.375, 0.75, 0.4583, 0.75, 0.4583, 0.75, 0.375, 0.75, 0.375, 0.75, 0.4583, 0.75, 0.375, 0.75, 0.375, 0.75, 0.375, 0.75, 0.375, 0.75, 0.375, 0.75, 0.375, 0.75, 0.375, 0.75, 0.375, 0.75, 0.375, 0.75, 0.375, 0.75, 0.375, 0.75, 0.375, 0.75, 0.5456, 1.0, 0.625, 1.0, 0.625, 1.0, 0.5572, 1.0, 0.5572, 1.0, 0.625, 1.0, 0.625, 1.0, 0.5586, 1.0, 0.625, 1.0, 0.55, 1.0, 0.5522, 1.0, 0.625, 1.0, 0.55, 1.0, 0.5572, 1.0, 0.5586, 1.0, 0.5522, 1.0, 0.125, 0.75, 0.125, 0.75, 0.125, 0.75, 0.125, 0.75, 0.125, 0.75, 0.125, 0.75, 0.125, 0.75, 0.125, 0.75, 0.375, 0.75, 0.375, 0.75, 0.375, 0.75, 0.375, 0.75, 0.875, 0.75, 0.875, 0.75, 0.875, 0.75, 0.875, 0.75, 0.4583, 1.0, 0.375, 1.0, 0.375, 1.0, 0.4583, 1.0, 0.375, 0.75, 0.375, 0.75, 0.375, 0.75, 0.375, 0.75, 0.875, 0.75, 0.875, 0.75, 0.875, 0.75, 0.875, 0.75, 0.375, 0.75, 0.375, 0.75, 0.375, 0.75, 0.375, 0.75, 0.125, 0.75, 0.125, 0.75, 0.125, 0.75, 0.125, 0.75, 0.375, 1.0, 0.55, 1.0, 0.55, 1.0, 0.375, 1.0, 0.375, 0.75, 0.375, 0.75, 0.375, 0.75, 0.375, 0.75, 0.5572, 1.0, 0.5456, 1.0, 0.5456, 1.0, 0.5572, 1.0, 0.375, 0.75, 0.375, 0.75, 0.375, 0.75, 0.375, 0.75, 0.625, 0.75, 0.625, 0.75, 0.625, 0.75, 0.625, 0.75, 0.55, 1.0, 0.5572, 1.0, 0.5572, 1.0, 0.55, 1.0, 0.125, 0.75, 0.2626, 0.75, 0.2626, 0.75, 0.125, 0.75, 0.875, 0.75, 0.875, 0.75, 0.875, 0.75, 0.875, 0.75, 0.875, 0.75, 0.875, 0.75, 0.875, 0.75, 0.875, 0.75, 0.625, 0.75, 0.7374, 0.75, 0.7374, 0.75, 0.625, 0.75, 0.125, 0.75, 0.125, 0.75, 0.125, 0.75, 0.125, 0.75, 0.125, 0.75, 0.125, 0.75, 0.125, 0.75, 0.125, 0.75, 0.875, 0.75, 0.875, 0.75, 0.875, 0.75, 0.875, 0.75, 0.875, 0.75, 0.875, 0.75, 0.875, 0.75, 0.875, 0.75, 0.875, 0.75, 0.875, 0.75, 0.875, 0.75, 0.875, 0.75, 0.125, 0.75, 0.125, 0.75, 0.125, 0.75, 0.125, 0.75, 0.875, 0.75, 0.875, 0.75, 0.875, 0.75, 0.875, 0.75, 0.125, 0.75, 0.125, 0.75, 0.125, 0.75, 0.125, 0.75, 0.375, 0.75, 0.375, 0.75, 0.375, 0.75, 0.375, 0.75, 0.375, 0.75, 0.375, 0.75, 0.375, 0.75, 0.375, 0.75, 0.375, 0.75, 0.375, 0.75, 0.375, 0.75, 0.375, 0.75, 0.375, 0.75, 0.375, 0.75, 0.375, 0.75, 0.375, 0.75, 0.375, 0.75, 0.375, 0.75, 0.375, 0.75, 0.375, 0.75, 0.375, 0.75, 0.375, 0.75, 0.375, 0.75, 0.375, 0.75, 0.375, 0.75, 0.375, 0.75, 0.375, 0.75, 0.375, 0.75, 0.0, 0.0, 0.0, 0.0, 0.0, 0.0, 0.0, 0.0, 0.0, 0.0, 0.0, 0.0, 0.625, 1.0, 0.5417, 1.0, 0.5417, 1.0, 0.625, 1.0, 0.5417, 1.0, 0.4583, 1.0, 0.4583, 1.0, 0.5417, 1.0, 0.625, 0.75, 0.5417, 0.75, 0.5417, 0.75, 0.625, 0.75, 0.5417, 0.75, 0.4583, 0.75, 0.4583, 0.75, 0.5417, 0.75, 0.625, 0.75, 0.5417, 0.75, 0.5417, 0.75, 0.625, 0.75, 0.5417, 0.75, 0.4583, 0.75, 0.4583, 0.75, 0.5417, 0.75, 0.625, 0.75, 0.5417, 0.75, 0.5417, 0.75, 0.625, 0.75, 0.5417, 0.75, 0.4583, 0.75, 0.4583, 0.75, 0.5417, 0.75, 0.375, 0.75, 0.4583, 0.75, 0.4583, 0.8624, 0.375, 0.8624, 0.4583, 0.75, 0.5417, 0.75, 0.5417, 0.8624, 0.4583, 0.8624, 0.375, 1.0, 0.4583, 1.0, 0.4583, 1.0, 0.375, 1.0, 0.4583, 1.0, 0.5417, 1.0, 0.5417, 1.0, 0.4583, 1.0, 0.375, 1.0, 0.4583, 1.0, 0.4583, 1.0, 0.375, 1.0, 0.4583, 1.0, 0.5417, 1.0, 0.5417, 1.0, 0.4583, 1.0, 0.375, 1.0, 0.4583, 1.0, 0.4583, 1.0, 0.375, 1.0, 0.4583, 1.0, 0.5417, 1.0, 0.5417, 1.0, 0.4583, 1.0, 0.375, 1.0, 0.4583, 1.0, 0.4583, 1.0, 0.375, 1.0, 0.4583, 1.0, 0.5417, 1.0, 0.5417, 1.0, 0.4583, 1.0, 0.375, 1.0, 0.4583, 1.0, 0.4583, 1.0, 0.375, 1.0, 0.4583, 1.0, 0.5417, 1.0, 0.5417, 1.0, 0.4583, 1.0, 0.375, 0.8624, 0.4583, 0.8624, 0.4583, 1.0, 0.375, 1.0, 0.4583, 0.8624, 0.5417, 0.8624, 0.5417, 1.0, 0.4583, 1.0, 0.625, 0.75, 0.5417, 0.75, 0.5417, 0.75, 0.625, 0.75, 0.5417, 0.75, 0.4583, 0.75, 0.4583, 0.75, 0.5417, 0.75, 0.375, 0.625, 0.4583, 0.625, 0.4583, 0.625, 0.375, 0.625, 0.4583, 0.625, 0.5417, 0.625, 0.5417, 0.625, 0.4583, 0.625, 0.375, 0.625, 0.4583, 0.625, 0.4583, 0.75, 0.375, 0.75, 0.4583, 0.625, 0.5417, 0.625, 0.5417, 0.75, 0.4583, 0.75, 0.375, 0.75, 0.4583, 0.75, 0.4583, 0.75, 0.375, 0.75, 0.4583, 0.75, 0.5417, 0.75, 0.5417, 0.75, 0.4583, 0.75, 0.625, 0.75, 0.625, 0.75, 0.5417, 0.75, 0.5417, 0.75, 0.5417, 0.75, 0.5417, 0.75, 0.4583, 0.75, 0.4583, 0.75, 0.375, 0.625, 0.375, 0.75, 0.4583, 0.75, 0.4583, 0.625, 0.4583, 0.625, 0.4583, 0.75, 0.5417, 0.75, 0.5417, 0.625, 0.625, 0.75, 0.625, 0.75, 0.5417, 0.75, 0.5417, 0.75, 0.5417, 0.75, 0.5417, 0.75, 0.4583, 0.75, 0.4583, 0.75, 0.625, 0.75, 0.625, 0.75, 0.5417, 0.75, 0.5417, 0.75, 0.5417, 0.75, 0.5417, 0.75, 0.4583, 0.75, 0.4583, 0.75, 0.375, 0.75, 0.375, 0.8624, 0.4583, 0.8624, 0.4583, 0.75, 0.4583, 0.75, 0.4583, 0.8624, 0.5417, 0.8624, 0.5417, 0.75, 0.375, 1.0, 0.375, 1.0, 0.4583, 1.0, 0.4583, 1.0, 0.4583, 1.0, 0.4583, 1.0, 0.5417, 1.0, 0.5417, 1.0, 0.375, 1.0, 0.375, 1.0, 0.4583, 1.0, 0.4583, 1.0, 0.4583, 1.0, 0.4583, 1.0, 0.5417, 1.0, 0.5417, 1.0, 0.375, 1.0, 0.375, 1.0, 0.4583, 1.0, 0.4583, 1.0, 0.4583, 1.0, 0.4583, 1.0, 0.5417, 1.0, 0.5417, 1.0, 0.375, 1.0, 0.375, 1.0, 0.4583, 1.0, 0.4583, 1.0, 0.4583, 1.0, 0.4583, 1.0, 0.5417, 1.0, 0.5417, 1.0, 0.375, 1.0, 0.375, 1.0, 0.4583, 1.0, 0.4583, 1.0, 0.4583, 1.0, 0.4583, 1.0, 0.5417, 1.0, 0.5417, 1.0, 0.375, 0.8624, 0.375, 1.0, 0.4583, 1.0, 0.4583, 0.8624, 0.4583, 0.8624, 0.4583, 1.0, 0.5417, 1.0, 0.5417, 0.8624, 0.625, 0.75, 0.625, 0.75, 0.5417, 0.75, 0.5417, 0.75, 0.5417, 0.75, 0.5417, 0.75, 0.4583, 0.75, 0.4583, 0.75])
me_cube_001.materials.append(mat_body)
me_cube_001.materials.append(mat_red)
me_cube_001.materials.append(mat_yelolow)
me_cube_001.use_remesh_fix_poles = True
me_cube_001.use_remesh_preserve_attributes = False
me_cube_001.use_mirror_vertex_groups = False
me_cube_001.update()

# ---- objects
ob_chicken_1 = bpy.data.objects.new('Chicken 1', None)
ob_chicken_2 = bpy.data.objects.new('Chicken 2', None)
ob_chicken_3 = bpy.data.objects.new('Chicken 3', None)
ob_light = bpy.data.objects.new('Light', light_light)
ob_camera = bpy.data.objects.new('Camera', cam_camera)
ob_light_001 = bpy.data.objects.new('Light.001', light_light_001)
ob_light_002 = bpy.data.objects.new('Light.002', light_light_002)
ob_chicken = bpy.data.objects.new('Chicken', me_cube_001)

# ---- transforms, parenting, visibility, modifiers, constraints
ob_chicken_1.location = (0.0, 0.0, 0.0)
ob_chicken_1.empty_display_type = 'IMAGE'
ob_chicken_1.empty_display_size = 5.0
ob_chicken_1.lineart.crease_threshold = 0.0
ob_chicken_2.location = (0.0, 0.0, 0.0)
ob_chicken_2.empty_display_type = 'IMAGE'
ob_chicken_2.empty_display_size = 5.0
ob_chicken_2.lineart.crease_threshold = 0.0
ob_chicken_3.location = (0.0, 0.0, 0.0)
ob_chicken_3.rotation_euler = (1.571, -0.0, 0.0)
ob_chicken_3.empty_display_type = 'IMAGE'
ob_chicken_3.empty_display_size = 5.0
ob_chicken_3.lineart.crease_threshold = 0.0
ob_light.location = (4.133, 0.5527, 0.5782)
ob_light.rotation_euler = (0.6503, 0.05522, 1.866)
ob_light.lock_rotations_4d = False
ob_light.empty_display_type = 'ARROWS'
ob_light.color = (0.0, 0.0, 0.0, 0.0)
ob_light.lineart.crease_threshold = 0.0
ob_camera.location = (-11.55, -0.1036, 3.505)
ob_camera.rotation_euler = (1.329, 2.147e-07, -1.582)
ob_camera.lock_rotations_4d = False
ob_camera.empty_display_type = 'ARROWS'
ob_camera.color = (0.0, 0.0, 0.0, 0.0)
ob_camera.display_type = 'WIRE'
ob_camera.lineart.crease_threshold = 0.0
ob_light_001.location = (-3.791, -0.2435, -1.872)
ob_light_001.rotation_euler = (0.6503, 0.05522, 1.866)
ob_light_001.lock_rotations_4d = False
ob_light_001.empty_display_type = 'ARROWS'
ob_light_001.color = (0.0, 0.0, 0.0, 0.0)
ob_light_001.lineart.crease_threshold = 0.0
ob_light_002.location = (1.686, -6.073, 2.847)
ob_light_002.rotation_euler = (0.6503, 0.05522, 1.866)
ob_light_002.lock_rotations_4d = False
ob_light_002.empty_display_type = 'ARROWS'
ob_light_002.color = (0.0, 0.0, 0.0, 0.0)
ob_light_002.lineart.crease_threshold = 0.0
ob_chicken.location = (0.0, 0.0, 0.0)
ob_chicken.scale = (0.4346, 0.08107, 0.4346)
ob_chicken.lineart.crease_threshold = 0.0
_m = ob_chicken.modifiers.new('Mirror', 'MIRROR')
_m.use_axis = (False, True, False)
_m.use_clip = True
_m = ob_chicken.modifiers.new('Subdivision', 'SUBSURF')
_m.uv_smooth = 'PRESERVE_CORNERS'
_m.levels = 2
_m.render_levels = 3

# ---- collection membership
col_reference.objects.link(ob_chicken_1)
col_reference.objects.link(ob_chicken_2)
col_reference.objects.link(ob_chicken_3)
col_collection.objects.link(ob_light)
col_collection.objects.link(ob_camera)
col_collection.objects.link(ob_light_001)
col_collection.objects.link(ob_light_002)
col_chicken.objects.link(ob_chicken)

# ---- scene / render settings (as saved in the file)
scene.camera = ob_camera
scene.frame_start = 1; scene.frame_end = 250; scene.frame_set(1)
scene.render.engine = 'BLENDER_EEVEE_NEXT'
scene.cycles.use_denoising = False
scene.cycles.samples = 128
scene.cycles.sampling_pattern = 'TABULATED_SOBOL'
scene.cycles.use_adaptive_sampling = False
scene.cycles.use_light_tree = False
scene.view_settings.view_transform = 'Filmic'
bpy.context.view_layer.update()
